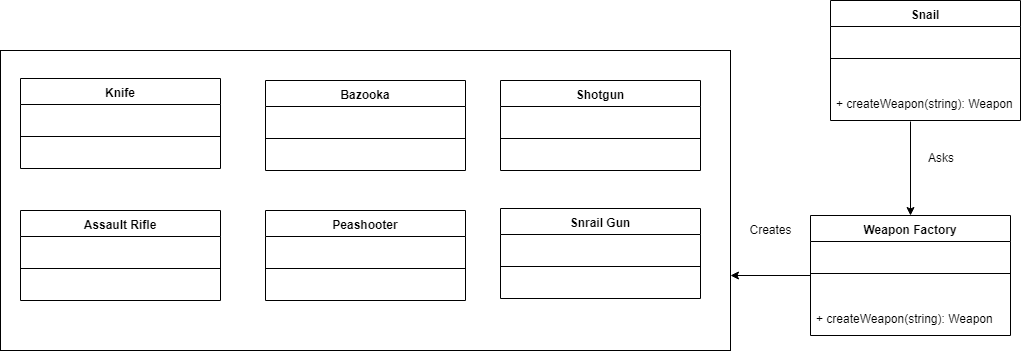

The diagram above was exported from draw.io. Its source (the exported page's mxGraphModel, read from the mxfile embedded in the PNG):
<mxGraphModel dx="1394" dy="747" grid="1" gridSize="10" guides="1" tooltips="1" connect="1" arrows="1" fold="1" page="1" pageScale="1.5" pageWidth="1169" pageHeight="826" background="none" math="0" shadow="0">
  <root>
    <mxCell id="0" style=";html=1;" />
    <mxCell id="1" style=";html=1;" parent="0" />
    <mxCell id="E3_SvI52uB8Ii_oQUr_4-5" value="Snail" style="swimlane;fontStyle=1;align=center;verticalAlign=top;childLayout=stackLayout;horizontal=1;startSize=26;horizontalStack=0;resizeParent=1;resizeParentMax=0;resizeLast=0;collapsible=1;marginBottom=0;" vertex="1" parent="1">
      <mxGeometry x="900" y="310" width="190" height="120" as="geometry">
        <mxRectangle x="900" y="310" width="60" height="26" as="alternateBounds" />
      </mxGeometry>
    </mxCell>
    <mxCell id="E3_SvI52uB8Ii_oQUr_4-7" value="" style="line;strokeWidth=1;fillColor=none;align=left;verticalAlign=middle;spacingTop=-1;spacingLeft=3;spacingRight=3;rotatable=0;labelPosition=right;points=[];portConstraint=eastwest;" vertex="1" parent="E3_SvI52uB8Ii_oQUr_4-5">
      <mxGeometry y="26" width="190" height="64" as="geometry" />
    </mxCell>
    <mxCell id="E3_SvI52uB8Ii_oQUr_4-48" value="+ createWeapon(string): Weapon" style="text;strokeColor=none;fillColor=none;align=left;verticalAlign=top;spacingLeft=4;spacingRight=4;overflow=hidden;rotatable=0;points=[[0,0.5],[1,0.5]];portConstraint=eastwest;" vertex="1" parent="E3_SvI52uB8Ii_oQUr_4-5">
      <mxGeometry y="90" width="190" height="30" as="geometry" />
    </mxCell>
    <mxCell id="E3_SvI52uB8Ii_oQUr_4-10" value="Weapon Factory" style="swimlane;fontStyle=1;align=center;verticalAlign=top;childLayout=stackLayout;horizontal=1;startSize=26;horizontalStack=0;resizeParent=1;resizeParentMax=0;resizeLast=0;collapsible=1;marginBottom=0;" vertex="1" parent="1">
      <mxGeometry x="880" y="525" width="200" height="120" as="geometry" />
    </mxCell>
    <mxCell id="E3_SvI52uB8Ii_oQUr_4-11" value="" style="line;strokeWidth=1;fillColor=none;align=left;verticalAlign=middle;spacingTop=-1;spacingLeft=3;spacingRight=3;rotatable=0;labelPosition=right;points=[];portConstraint=eastwest;" vertex="1" parent="E3_SvI52uB8Ii_oQUr_4-10">
      <mxGeometry y="26" width="200" height="64" as="geometry" />
    </mxCell>
    <mxCell id="E3_SvI52uB8Ii_oQUr_4-12" value="+ createWeapon(string): Weapon" style="text;strokeColor=none;fillColor=none;align=left;verticalAlign=top;spacingLeft=4;spacingRight=4;overflow=hidden;rotatable=0;points=[[0,0.5],[1,0.5]];portConstraint=eastwest;" vertex="1" parent="E3_SvI52uB8Ii_oQUr_4-10">
      <mxGeometry y="90" width="200" height="30" as="geometry" />
    </mxCell>
    <mxCell id="E3_SvI52uB8Ii_oQUr_4-22" value="Asks" style="text;html=1;strokeColor=none;fillColor=none;align=center;verticalAlign=middle;whiteSpace=wrap;rounded=0;" vertex="1" parent="1">
      <mxGeometry x="990" y="456.5" width="40" height="20" as="geometry" />
    </mxCell>
    <mxCell id="E3_SvI52uB8Ii_oQUr_4-23" value="" style="endArrow=classic;html=1;exitX=0.5;exitY=1.033;exitDx=0;exitDy=0;exitPerimeter=0;entryX=0.5;entryY=0;entryDx=0;entryDy=0;" edge="1" parent="1" target="E3_SvI52uB8Ii_oQUr_4-10">
      <mxGeometry width="50" height="50" relative="1" as="geometry">
        <mxPoint x="980" y="431" as="sourcePoint" />
        <mxPoint x="610" y="450" as="targetPoint" />
      </mxGeometry>
    </mxCell>
    <mxCell id="E3_SvI52uB8Ii_oQUr_4-24" value="" style="rounded=0;whiteSpace=wrap;html=1;" vertex="1" parent="1">
      <mxGeometry x="70" y="360" width="730" height="300" as="geometry" />
    </mxCell>
    <mxCell id="E3_SvI52uB8Ii_oQUr_4-25" value="" style="endArrow=classic;html=1;entryX=1;entryY=0.75;entryDx=0;entryDy=0;exitX=0;exitY=0.5;exitDx=0;exitDy=0;" edge="1" parent="1" source="E3_SvI52uB8Ii_oQUr_4-10" target="E3_SvI52uB8Ii_oQUr_4-24">
      <mxGeometry width="50" height="50" relative="1" as="geometry">
        <mxPoint x="750" y="780" as="sourcePoint" />
        <mxPoint x="800" y="730" as="targetPoint" />
      </mxGeometry>
    </mxCell>
    <mxCell id="E3_SvI52uB8Ii_oQUr_4-26" value="Creates" style="text;html=1;strokeColor=none;fillColor=none;align=center;verticalAlign=middle;whiteSpace=wrap;rounded=0;" vertex="1" parent="1">
      <mxGeometry x="820" y="529" width="40" height="20" as="geometry" />
    </mxCell>
    <mxCell id="E3_SvI52uB8Ii_oQUr_4-27" value="Assault Rifle" style="swimlane;fontStyle=1;align=center;verticalAlign=top;childLayout=stackLayout;horizontal=1;startSize=26;horizontalStack=0;resizeParent=1;resizeParentMax=0;resizeLast=0;collapsible=1;marginBottom=0;" vertex="1" parent="1">
      <mxGeometry x="90" y="520" width="200" height="90" as="geometry" />
    </mxCell>
    <mxCell id="E3_SvI52uB8Ii_oQUr_4-28" value="" style="line;strokeWidth=1;fillColor=none;align=left;verticalAlign=middle;spacingTop=-1;spacingLeft=3;spacingRight=3;rotatable=0;labelPosition=right;points=[];portConstraint=eastwest;" vertex="1" parent="E3_SvI52uB8Ii_oQUr_4-27">
      <mxGeometry y="26" width="200" height="64" as="geometry" />
    </mxCell>
    <mxCell id="E3_SvI52uB8Ii_oQUr_4-30" value="Peashooter" style="swimlane;fontStyle=1;align=center;verticalAlign=top;childLayout=stackLayout;horizontal=1;startSize=26;horizontalStack=0;resizeParent=1;resizeParentMax=0;resizeLast=0;collapsible=1;marginBottom=0;" vertex="1" parent="1">
      <mxGeometry x="335" y="520" width="200" height="90" as="geometry" />
    </mxCell>
    <mxCell id="E3_SvI52uB8Ii_oQUr_4-31" value="" style="line;strokeWidth=1;fillColor=none;align=left;verticalAlign=middle;spacingTop=-1;spacingLeft=3;spacingRight=3;rotatable=0;labelPosition=right;points=[];portConstraint=eastwest;" vertex="1" parent="E3_SvI52uB8Ii_oQUr_4-30">
      <mxGeometry y="26" width="200" height="64" as="geometry" />
    </mxCell>
    <mxCell id="E3_SvI52uB8Ii_oQUr_4-33" value="Bazooka" style="swimlane;fontStyle=1;align=center;verticalAlign=top;childLayout=stackLayout;horizontal=1;startSize=26;horizontalStack=0;resizeParent=1;resizeParentMax=0;resizeLast=0;collapsible=1;marginBottom=0;" vertex="1" parent="1">
      <mxGeometry x="335" y="390" width="200" height="90" as="geometry" />
    </mxCell>
    <mxCell id="E3_SvI52uB8Ii_oQUr_4-34" value="" style="line;strokeWidth=1;fillColor=none;align=left;verticalAlign=middle;spacingTop=-1;spacingLeft=3;spacingRight=3;rotatable=0;labelPosition=right;points=[];portConstraint=eastwest;" vertex="1" parent="E3_SvI52uB8Ii_oQUr_4-33">
      <mxGeometry y="26" width="200" height="64" as="geometry" />
    </mxCell>
    <mxCell id="E3_SvI52uB8Ii_oQUr_4-36" value="Shotgun" style="swimlane;fontStyle=1;align=center;verticalAlign=top;childLayout=stackLayout;horizontal=1;startSize=26;horizontalStack=0;resizeParent=1;resizeParentMax=0;resizeLast=0;collapsible=1;marginBottom=0;" vertex="1" parent="1">
      <mxGeometry x="570" y="390" width="200" height="90" as="geometry" />
    </mxCell>
    <mxCell id="E3_SvI52uB8Ii_oQUr_4-37" value="" style="line;strokeWidth=1;fillColor=none;align=left;verticalAlign=middle;spacingTop=-1;spacingLeft=3;spacingRight=3;rotatable=0;labelPosition=right;points=[];portConstraint=eastwest;" vertex="1" parent="E3_SvI52uB8Ii_oQUr_4-36">
      <mxGeometry y="26" width="200" height="64" as="geometry" />
    </mxCell>
    <mxCell id="E3_SvI52uB8Ii_oQUr_4-39" value="Snrail Gun" style="swimlane;fontStyle=1;align=center;verticalAlign=top;childLayout=stackLayout;horizontal=1;startSize=26;horizontalStack=0;resizeParent=1;resizeParentMax=0;resizeLast=0;collapsible=1;marginBottom=0;" vertex="1" parent="1">
      <mxGeometry x="570" y="518" width="200" height="90" as="geometry" />
    </mxCell>
    <mxCell id="E3_SvI52uB8Ii_oQUr_4-40" value="" style="line;strokeWidth=1;fillColor=none;align=left;verticalAlign=middle;spacingTop=-1;spacingLeft=3;spacingRight=3;rotatable=0;labelPosition=right;points=[];portConstraint=eastwest;" vertex="1" parent="E3_SvI52uB8Ii_oQUr_4-39">
      <mxGeometry y="26" width="200" height="64" as="geometry" />
    </mxCell>
    <mxCell id="E3_SvI52uB8Ii_oQUr_4-42" value="Knife" style="swimlane;fontStyle=1;align=center;verticalAlign=top;childLayout=stackLayout;horizontal=1;startSize=26;horizontalStack=0;resizeParent=1;resizeParentMax=0;resizeLast=0;collapsible=1;marginBottom=0;" vertex="1" parent="1">
      <mxGeometry x="90" y="388" width="200" height="90" as="geometry" />
    </mxCell>
    <mxCell id="E3_SvI52uB8Ii_oQUr_4-43" value="" style="line;strokeWidth=1;fillColor=none;align=left;verticalAlign=middle;spacingTop=-1;spacingLeft=3;spacingRight=3;rotatable=0;labelPosition=right;points=[];portConstraint=eastwest;" vertex="1" parent="E3_SvI52uB8Ii_oQUr_4-42">
      <mxGeometry y="26" width="200" height="64" as="geometry" />
    </mxCell>
  </root>
</mxGraphModel>